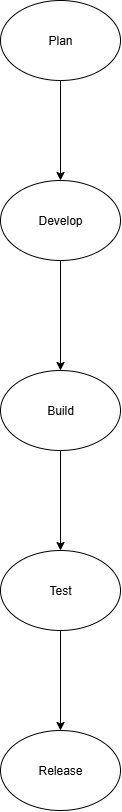

The diagram above was exported from draw.io. Its source (the exported page's mxGraphModel, read from the mxfile embedded in the PNG):
<mxGraphModel dx="1603" dy="865" grid="1" gridSize="10" guides="1" tooltips="1" connect="1" arrows="1" fold="1" page="1" pageScale="1" pageWidth="850" pageHeight="1100" math="0" shadow="0">
  <root>
    <mxCell id="0" />
    <mxCell id="1" parent="0" />
    <mxCell id="MYfHoG64uA89CbhBObZ8-1" value="Plan" style="ellipse;whiteSpace=wrap;html=1;" vertex="1" parent="1">
      <mxGeometry x="330" y="10" width="120" height="80" as="geometry" />
    </mxCell>
    <mxCell id="MYfHoG64uA89CbhBObZ8-2" value="" style="endArrow=classic;html=1;rounded=0;exitX=0.5;exitY=1;exitDx=0;exitDy=0;" edge="1" parent="1" source="MYfHoG64uA89CbhBObZ8-1">
      <mxGeometry width="50" height="50" relative="1" as="geometry">
        <mxPoint x="390" y="100" as="sourcePoint" />
        <mxPoint x="390" y="190" as="targetPoint" />
      </mxGeometry>
    </mxCell>
    <mxCell id="MYfHoG64uA89CbhBObZ8-3" value="Develop" style="ellipse;whiteSpace=wrap;html=1;" vertex="1" parent="1">
      <mxGeometry x="330" y="190" width="120" height="80" as="geometry" />
    </mxCell>
    <mxCell id="MYfHoG64uA89CbhBObZ8-5" value="" style="endArrow=classic;html=1;rounded=0;exitX=0.5;exitY=1;exitDx=0;exitDy=0;" edge="1" parent="1" source="MYfHoG64uA89CbhBObZ8-3">
      <mxGeometry width="50" height="50" relative="1" as="geometry">
        <mxPoint x="425" y="290" as="sourcePoint" />
        <mxPoint x="390" y="380" as="targetPoint" />
      </mxGeometry>
    </mxCell>
    <mxCell id="MYfHoG64uA89CbhBObZ8-8" value="Build" style="ellipse;whiteSpace=wrap;html=1;" vertex="1" parent="1">
      <mxGeometry x="330" y="380" width="120" height="80" as="geometry" />
    </mxCell>
    <mxCell id="MYfHoG64uA89CbhBObZ8-9" value="" style="endArrow=classic;html=1;rounded=0;exitX=0.5;exitY=1;exitDx=0;exitDy=0;" edge="1" parent="1" source="MYfHoG64uA89CbhBObZ8-8">
      <mxGeometry width="50" height="50" relative="1" as="geometry">
        <mxPoint x="380" y="470" as="sourcePoint" />
        <mxPoint x="390" y="560" as="targetPoint" />
      </mxGeometry>
    </mxCell>
    <mxCell id="MYfHoG64uA89CbhBObZ8-10" value="Test" style="ellipse;whiteSpace=wrap;html=1;" vertex="1" parent="1">
      <mxGeometry x="330" y="560" width="120" height="80" as="geometry" />
    </mxCell>
    <mxCell id="MYfHoG64uA89CbhBObZ8-12" value="" style="endArrow=classic;html=1;rounded=0;exitX=0.5;exitY=1;exitDx=0;exitDy=0;" edge="1" parent="1" source="MYfHoG64uA89CbhBObZ8-10">
      <mxGeometry width="50" height="50" relative="1" as="geometry">
        <mxPoint x="400" y="650" as="sourcePoint" />
        <mxPoint x="390" y="740" as="targetPoint" />
      </mxGeometry>
    </mxCell>
    <mxCell id="MYfHoG64uA89CbhBObZ8-13" value="Release" style="ellipse;whiteSpace=wrap;html=1;" vertex="1" parent="1">
      <mxGeometry x="330" y="740" width="120" height="80" as="geometry" />
    </mxCell>
  </root>
</mxGraphModel>